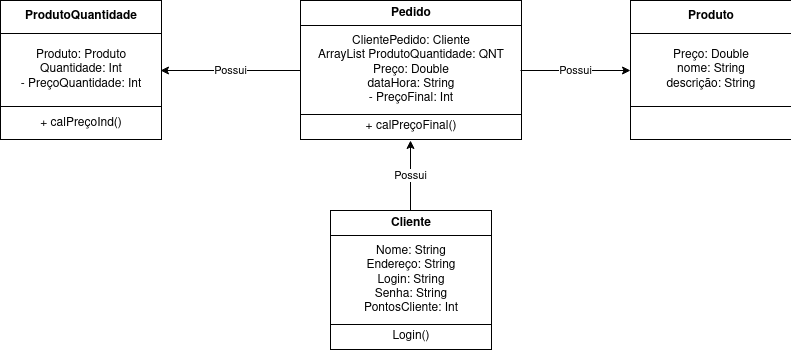

The diagram above was exported from draw.io. Its source (the exported page's mxGraphModel, read from the mxfile embedded in the PNG):
<mxGraphModel dx="1929" dy="636" grid="1" gridSize="10" guides="1" tooltips="1" connect="1" arrows="1" fold="1" page="1" pageScale="1" pageWidth="827" pageHeight="1169" math="0" shadow="0">
  <root>
    <mxCell id="0" />
    <mxCell id="1" parent="0" />
    <mxCell id="oMa5AhdDL74vkUx-MJrW-16" value="Possui" style="edgeStyle=orthogonalEdgeStyle;rounded=0;orthogonalLoop=1;jettySize=auto;html=1;" edge="1" parent="1" source="oMa5AhdDL74vkUx-MJrW-1" target="oMa5AhdDL74vkUx-MJrW-3">
      <mxGeometry relative="1" as="geometry" />
    </mxCell>
    <mxCell id="oMa5AhdDL74vkUx-MJrW-17" value="&lt;div&gt;Possui&lt;/div&gt;" style="edgeStyle=orthogonalEdgeStyle;rounded=0;orthogonalLoop=1;jettySize=auto;html=1;" edge="1" parent="1" source="oMa5AhdDL74vkUx-MJrW-1" target="oMa5AhdDL74vkUx-MJrW-2">
      <mxGeometry relative="1" as="geometry" />
    </mxCell>
    <mxCell id="oMa5AhdDL74vkUx-MJrW-1" value="&lt;table style=&quot;width: 100% ; height: 100% ; border-collapse: collapse&quot; width=&quot;100%&quot; cellpadding=&quot;4&quot; border=&quot;1&quot;&gt;&lt;tbody&gt;&lt;tr&gt;&lt;th align=&quot;center&quot;&gt;Pedido&lt;br&gt;&lt;/th&gt;&lt;/tr&gt;&lt;tr&gt;&lt;td align=&quot;center&quot;&gt;ClientePedido: Cliente&lt;br&gt;ArrayList ProdutoQuantidade: QNT&lt;br&gt;Preço: Double&lt;br&gt;dataHora: String&lt;br&gt;- PreçoFinal: Int&lt;br&gt;&lt;/td&gt;&lt;/tr&gt;&lt;tr&gt;&lt;td align=&quot;center&quot;&gt;+ calPreçoFinal()&lt;br&gt;&lt;/td&gt;&lt;/tr&gt;&lt;/tbody&gt;&lt;/table&gt;" style="text;html=1;strokeColor=none;fillColor=none;overflow=fill;" vertex="1" parent="1">
      <mxGeometry x="140" y="130" width="220" height="140" as="geometry" />
    </mxCell>
    <mxCell id="oMa5AhdDL74vkUx-MJrW-2" value="&lt;table style=&quot;width: 100% ; height: 100% ; border-collapse: collapse&quot; width=&quot;100%&quot; cellpadding=&quot;4&quot; border=&quot;1&quot;&gt;&lt;tbody&gt;&lt;tr&gt;&lt;th align=&quot;center&quot;&gt;ProdutoQuantidade&lt;/th&gt;&lt;/tr&gt;&lt;tr&gt;&lt;td align=&quot;center&quot;&gt;Produto: Produto&lt;br&gt;Quantidade: Int&lt;br&gt;- PreçoQuantidade: Int&lt;br&gt;&lt;/td&gt;&lt;/tr&gt;&lt;tr&gt;&lt;td align=&quot;center&quot;&gt;+ calPreçoInd()&lt;br&gt;&lt;/td&gt;&lt;/tr&gt;&lt;/tbody&gt;&lt;/table&gt;" style="text;html=1;strokeColor=none;fillColor=none;overflow=fill;" vertex="1" parent="1">
      <mxGeometry x="-160" y="130" width="160" height="140" as="geometry" />
    </mxCell>
    <mxCell id="oMa5AhdDL74vkUx-MJrW-3" value="&lt;table style=&quot;width: 100% ; height: 100% ; border-collapse: collapse&quot; width=&quot;100%&quot; cellpadding=&quot;4&quot; border=&quot;1&quot;&gt;&lt;tbody&gt;&lt;tr&gt;&lt;th align=&quot;center&quot;&gt;Produto&lt;/th&gt;&lt;/tr&gt;&lt;tr&gt;&lt;td align=&quot;center&quot;&gt;Preço: Double&lt;br&gt;nome: String&lt;br&gt;descrição: String&lt;br&gt;&lt;/td&gt;&lt;/tr&gt;&lt;tr&gt;&lt;td align=&quot;center&quot;&gt;&lt;br&gt;&lt;/td&gt;&lt;/tr&gt;&lt;/tbody&gt;&lt;/table&gt;" style="text;html=1;strokeColor=none;fillColor=none;overflow=fill;" vertex="1" parent="1">
      <mxGeometry x="470" y="130" width="160" height="140" as="geometry" />
    </mxCell>
    <mxCell id="oMa5AhdDL74vkUx-MJrW-15" value="Possui" style="edgeStyle=orthogonalEdgeStyle;rounded=0;orthogonalLoop=1;jettySize=auto;html=1;" edge="1" parent="1" source="oMa5AhdDL74vkUx-MJrW-14" target="oMa5AhdDL74vkUx-MJrW-1">
      <mxGeometry relative="1" as="geometry" />
    </mxCell>
    <mxCell id="oMa5AhdDL74vkUx-MJrW-14" value="&lt;table style=&quot;width: 100% ; height: 100% ; border-collapse: collapse&quot; width=&quot;100%&quot; cellpadding=&quot;4&quot; border=&quot;1&quot;&gt;&lt;tbody&gt;&lt;tr&gt;&lt;th align=&quot;center&quot;&gt;Cliente&lt;br&gt;&lt;/th&gt;&lt;/tr&gt;&lt;tr&gt;&lt;td align=&quot;center&quot;&gt;Nome: String&lt;br&gt;Endereço: String&lt;br&gt;Login: String&lt;br&gt;Senha: String&lt;br&gt;PontosCliente: Int&lt;br&gt;&lt;/td&gt;&lt;/tr&gt;&lt;tr&gt;&lt;td align=&quot;center&quot;&gt;Login()&lt;br&gt;&lt;/td&gt;&lt;/tr&gt;&lt;/tbody&gt;&lt;/table&gt;" style="text;html=1;strokeColor=none;fillColor=none;overflow=fill;" vertex="1" parent="1">
      <mxGeometry x="170" y="340" width="160" height="140" as="geometry" />
    </mxCell>
  </root>
</mxGraphModel>